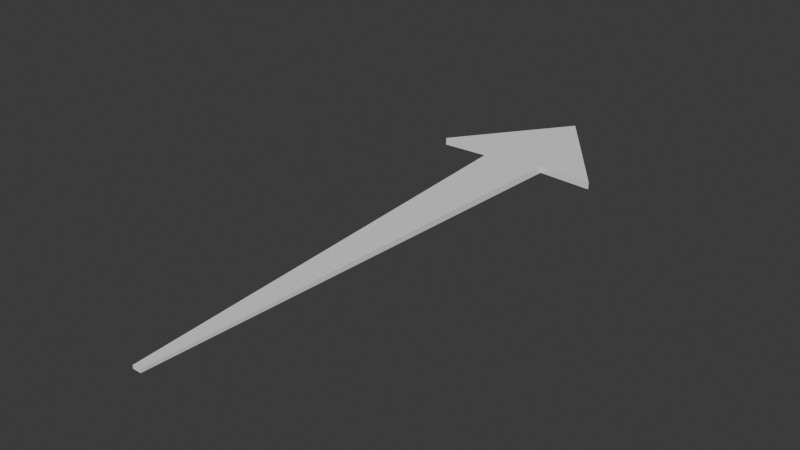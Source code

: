 # Source: stasis-arrow.blend  (saved by Blender 5.0.119; exported with 4.5.12 LTS)
import bpy
from mathutils import Matrix  # noqa: F401  (used for matrix-valued properties, if any)

bpy.ops.wm.read_factory_settings(use_empty=True)
scene = bpy.context.scene
scene.name = 'Scene'

# ---- collections
col_collection = bpy.data.collections.new('Collection'); scene.collection.children.link(col_collection)

# ---- materials (node trees are filled in below, after node groups)
mat_arrow = bpy.data.materials.new('arrow')

# ---- material node trees
mat_arrow.use_nodes = True; mat_arrow.node_tree.nodes.clear()
_N = mat_arrow.node_tree.nodes; _L = mat_arrow.node_tree.links
n0 = _N.new('ShaderNodeBsdfPrincipled'); n0.name = 'Principled BSDF'; n0.location = (-200, 100)
n0.inputs[2].default_value = 1.0
n1 = _N.new('ShaderNodeOutputMaterial'); n1.name = 'Material Output'; n1.location = (200, 100)
_L.new(n0.outputs[0], n1.inputs[0])
n1.is_active_output = True

# ---- world
world_world = bpy.data.worlds.new('World'); scene.world = world_world
world_world.use_nodes = True; world_world.node_tree.nodes.clear()
_N = world_world.node_tree.nodes; _L = world_world.node_tree.links
n0 = _N.new('ShaderNodeOutputWorld'); n0.name = 'World Output'; n0.location = (200, 100)
n1 = _N.new('ShaderNodeBackground'); n1.name = 'Background'; n1.location = (-200, 100)
n1.inputs[0].default_value = (0.05088, 0.05088, 0.05088, 1.0)
_L.new(n1.outputs[0], n0.inputs[0])
n0.is_active_output = True
world_world.color = (0.05088, 0.05088, 0.05088)
world_world.sun_shadow_jitter_overblur = 0.0

# ---- meshes
me_cube_001 = bpy.data.meshes.new('Cube.001')
me_cube_001.from_pydata([(0.1209, 0.0, -0.3786), (0.1209, 0.0, 0.3786), (0.0, 2.0, -1.0), (0.0, 2.0, 1.0), (0.0, 0.0, -0.3786), (0.0, 0.0, 0.3786), (0.8332, 1.621, -0.8821), (0.8332, 1.621, 0.8821), (0.0, 1.621, 0.8821), (0.0, 1.621, -0.8821), (2.421, 1.61, -0.8821), (2.421, 1.61, 0.8821), (0.9339, 1.85, 0.9533), (0.9339, 1.85, -0.9533)], [], [(6, 7, 1, 0), (9, 6, 0, 4), (7, 8, 5, 1), (0, 1, 5, 4), (2, 13, 6, 9), (8, 9, 6, 7), (6, 13, 10), (7, 6, 10, 11), (12, 3, 8, 7), (11, 12, 7), (10, 13, 2, 3, 12, 11)])
_uv = me_cube_001.uv_layers.new(name='UVMap')
_uv.uv.foreach_set('vector', [0.375, 0.5474, 0.625, 0.5474, 0.625, 0.75, 0.375, 0.75, 0.25, 0.5474, 0.375, 0.5474, 0.375, 0.75, 0.25, 0.75, 0.625, 0.5474, 0.75, 0.5474, 0.75, 0.75, 0.625, 0.75, 0.375, 0.75, 0.625, 0.75, 0.625, 0.875, 0.375, 0.875, 0.25, 0.5, 0.375, 0.5188, 0.375, 0.5474, 0.25, 0.5474, 0.0, 0.0, 0.0, 0.0, 0.0, 0.0, 0.0, 0.0, 0.375, 0.5474, 0.375, 0.5188, 0.375, 0.5474, 0.625, 0.5474, 0.375, 0.5474, 0.375, 0.5474, 0.625, 0.5474, 0.625, 0.5188, 0.75, 0.5, 0.75, 0.5474, 0.625, 0.5474, 0.625, 0.5474, 0.625, 0.5188, 0.625, 0.5474, 0.375, 0.5474, 0.375, 0.5188, 0.25, 0.5, 0.75, 0.5, 0.625, 0.5188, 0.625, 0.5474])
me_cube_001.materials.append(mat_arrow)
me_cube_001.update()

# ---- objects
ob_cube = bpy.data.objects.new('Cube', me_cube_001)

# ---- transforms, parenting, visibility, modifiers, constraints
ob_cube.location = (0.0, 0.0, 0.0)
ob_cube.scale = (0.0884, 0.729, 0.01032)
_m = ob_cube.modifiers.new('Mirror', 'MIRROR')

# ---- collection membership
col_collection.objects.link(ob_cube)

# ---- scene / render settings (as saved in the file)
scene.frame_start = 1; scene.frame_end = 250; scene.frame_set(1)
scene.render.engine = 'BLENDER_EEVEE_NEXT'
scene.render.bake_bias = 0.0
scene.render.bake_samples = 0
scene.cycles.sampling_pattern = 'TABULATED_SOBOL'
scene.eevee.use_volume_custom_range = False
bpy.context.view_layer.update()

# ---- added for rendering (the .blend has no active camera and no usable light): camera, sun
cam_auto = bpy.data.cameras.new('AutoCamera')
cam_auto.lens = 50.0
cam_auto.sensor_width = 36.0
cam_auto.clip_end = 1000.0
ob_auto_camera = bpy.data.objects.new('AutoCamera', cam_auto)
scene.collection.objects.link(ob_auto_camera)
ob_auto_camera.location = (1.40595, -0.958187, 1.12476)
ob_auto_camera.rotation_euler = (1.09748, -7.21219e-08, 0.694738)
scene.camera = ob_auto_camera
light_auto_sun = bpy.data.lights.new('AutoSun', 'SUN')
light_auto_sun.energy = 3.0
light_auto_sun.angle = 0.0523599
ob_auto_sun = bpy.data.objects.new('AutoSun', light_auto_sun)
scene.collection.objects.link(ob_auto_sun)
ob_auto_sun.rotation_euler = (0.872665, 0.174533, 0.523599)
bpy.context.view_layer.update()
